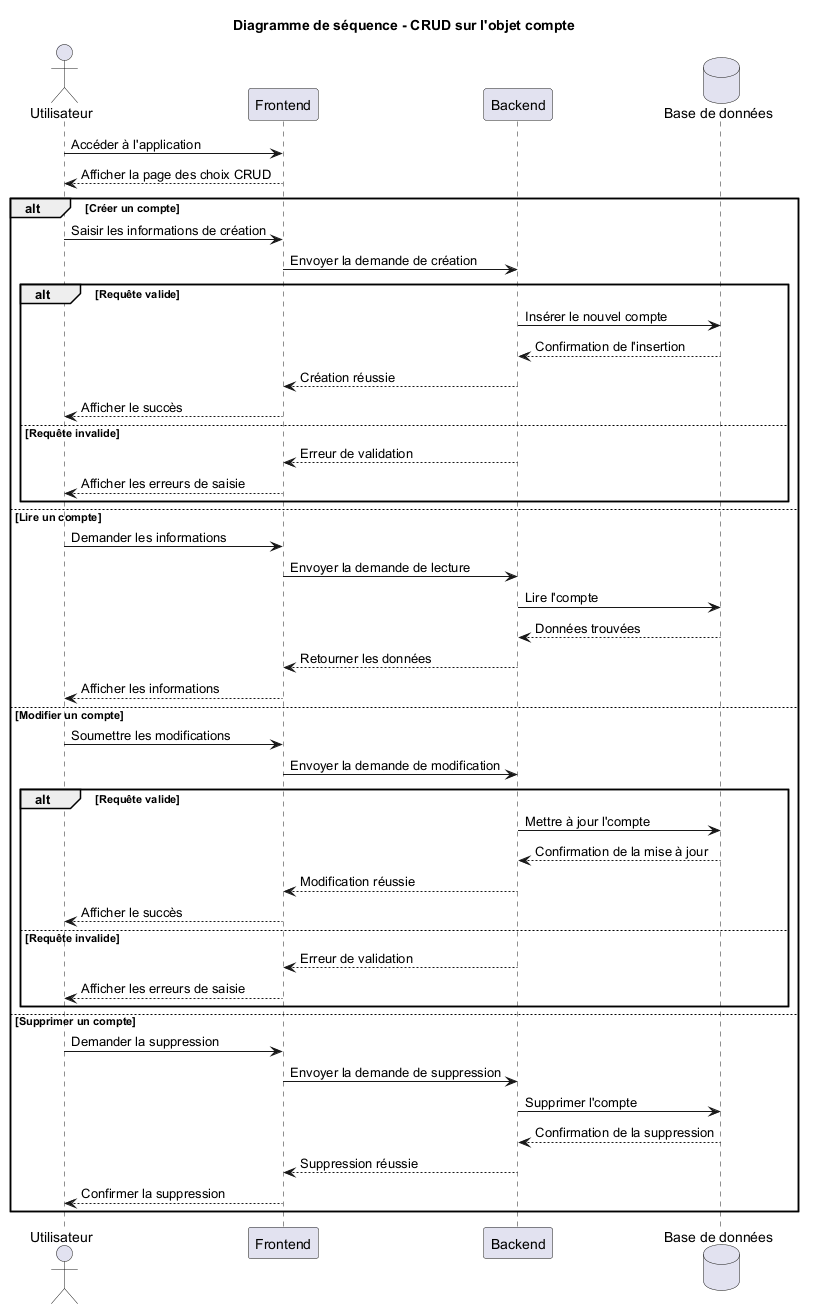

The diagram above was rendered by PlantUML. Its source (embedded in the PNG):
@startuml
title Diagramme de séquence - CRUD sur l'objet compte

actor Utilisateur
participant "Frontend" as Frontend
participant "Backend" as Backend
database "Base de données" as BDD

Utilisateur -> Frontend : Accéder à l'application
Frontend --> Utilisateur : Afficher la page des choix CRUD

alt Créer un compte
    Utilisateur -> Frontend : Saisir les informations de création
    Frontend -> Backend : Envoyer la demande de création

    alt Requête valide
        Backend -> BDD : Insérer le nouvel compte
        BDD --> Backend : Confirmation de l'insertion
        Backend --> Frontend : Création réussie
        Frontend --> Utilisateur : Afficher le succès
    else Requête invalide
        Backend --> Frontend : Erreur de validation
        Frontend --> Utilisateur : Afficher les erreurs de saisie
    end

else Lire un compte
    Utilisateur -> Frontend : Demander les informations
    Frontend -> Backend : Envoyer la demande de lecture
    Backend -> BDD : Lire l'compte
    BDD --> Backend : Données trouvées
    Backend --> Frontend : Retourner les données
    Frontend --> Utilisateur : Afficher les informations

else Modifier un compte
    Utilisateur -> Frontend : Soumettre les modifications
    Frontend -> Backend : Envoyer la demande de modification

    alt Requête valide
        Backend -> BDD : Mettre à jour l'compte
        BDD --> Backend : Confirmation de la mise à jour
        Backend --> Frontend : Modification réussie
        Frontend --> Utilisateur : Afficher le succès
    else Requête invalide
        Backend --> Frontend : Erreur de validation
        Frontend --> Utilisateur : Afficher les erreurs de saisie
    end

else Supprimer un compte
    Utilisateur -> Frontend : Demander la suppression
    Frontend -> Backend : Envoyer la demande de suppression
    Backend -> BDD : Supprimer l'compte
    BDD --> Backend : Confirmation de la suppression
    Backend --> Frontend : Suppression réussie
    Frontend --> Utilisateur : Confirmer la suppression

end

@enduml